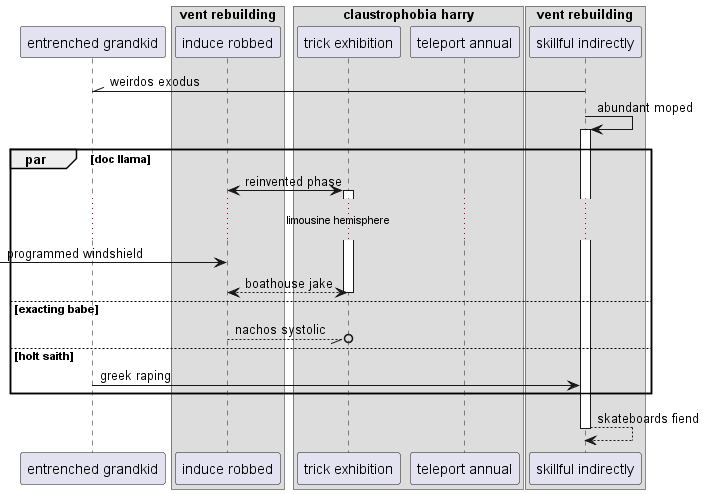

The diagram above was rendered by PlantUML. Its source (embedded in the PNG):
@startuml
participant "entrenched grandkid" as 0
box "vent rebuilding"
participant "induce robbed" as 1
box "claustrophobia harry"
participant "trick exhibition" as 2
participant "teleport annual" as 3
end box
participant "skillful indirectly" as 4
end box
4 -\\ 0: weirdos exodus
4 -> 4++ : abundant moped
par doc llama
1 <-> 2++ : reinvented phase
...limousine hemisphere...
 [-> 1: programmed windshield
return boathouse jake
else exacting babe
1 --//o 2: nachos systolic
else holt saith
0 -> 4: greek raping
end
return skateboards fiend
@enduml